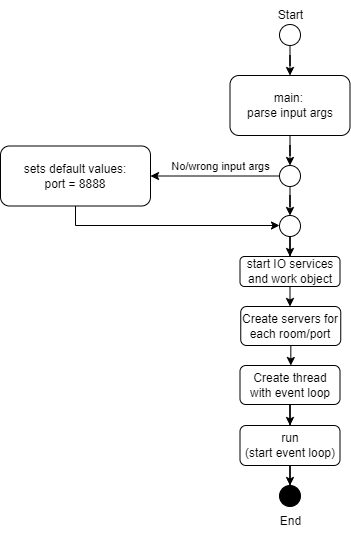

The diagram above was exported from draw.io. Its source (the exported page's mxGraphModel, read from the mxfile embedded in the PNG):
<mxGraphModel dx="1027" dy="989" grid="1" gridSize="10" guides="1" tooltips="1" connect="1" arrows="1" fold="1" page="1" pageScale="1" pageWidth="827" pageHeight="1169" math="0" shadow="0">
  <root>
    <mxCell id="0" />
    <mxCell id="1" parent="0" />
    <mxCell id="Fib0QVNreCmnkIBZZ_DN-5" style="edgeStyle=orthogonalEdgeStyle;rounded=0;orthogonalLoop=1;jettySize=auto;html=1;entryX=0.5;entryY=0;entryDx=0;entryDy=0;" parent="1" source="Fib0QVNreCmnkIBZZ_DN-1" target="Fib0QVNreCmnkIBZZ_DN-2" edge="1">
      <mxGeometry relative="1" as="geometry" />
    </mxCell>
    <mxCell id="Fib0QVNreCmnkIBZZ_DN-1" value="" style="ellipse;whiteSpace=wrap;html=1;aspect=fixed;" parent="1" vertex="1">
      <mxGeometry x="389" y="69" width="21" height="21" as="geometry" />
    </mxCell>
    <mxCell id="Fib0QVNreCmnkIBZZ_DN-6" style="edgeStyle=orthogonalEdgeStyle;rounded=0;orthogonalLoop=1;jettySize=auto;html=1;entryX=0.5;entryY=0;entryDx=0;entryDy=0;" parent="1" source="Fib0QVNreCmnkIBZZ_DN-2" target="Fib0QVNreCmnkIBZZ_DN-4" edge="1">
      <mxGeometry relative="1" as="geometry" />
    </mxCell>
    <mxCell id="Fib0QVNreCmnkIBZZ_DN-2" value="main:&amp;nbsp;&lt;br&gt;parse input args" style="rounded=1;whiteSpace=wrap;html=1;" parent="1" vertex="1">
      <mxGeometry x="339.5" y="120" width="120" height="60" as="geometry" />
    </mxCell>
    <mxCell id="Fib0QVNreCmnkIBZZ_DN-12" style="edgeStyle=orthogonalEdgeStyle;rounded=0;orthogonalLoop=1;jettySize=auto;html=1;entryX=0;entryY=0.5;entryDx=0;entryDy=0;" parent="1" source="Fib0QVNreCmnkIBZZ_DN-3" target="Fib0QVNreCmnkIBZZ_DN-11" edge="1">
      <mxGeometry relative="1" as="geometry">
        <Array as="points">
          <mxPoint x="185" y="270" />
          <mxPoint x="389" y="270" />
        </Array>
      </mxGeometry>
    </mxCell>
    <mxCell id="Fib0QVNreCmnkIBZZ_DN-3" value="sets default values:&lt;br&gt;port = 8888" style="rounded=1;whiteSpace=wrap;html=1;" parent="1" vertex="1">
      <mxGeometry x="110" y="190.5" width="150" height="60" as="geometry" />
    </mxCell>
    <mxCell id="Fib0QVNreCmnkIBZZ_DN-7" style="edgeStyle=orthogonalEdgeStyle;rounded=0;orthogonalLoop=1;jettySize=auto;html=1;entryX=1;entryY=0.5;entryDx=0;entryDy=0;" parent="1" source="Fib0QVNreCmnkIBZZ_DN-4" target="Fib0QVNreCmnkIBZZ_DN-3" edge="1">
      <mxGeometry relative="1" as="geometry" />
    </mxCell>
    <mxCell id="Fib0QVNreCmnkIBZZ_DN-8" value="No/wrong input args" style="edgeLabel;html=1;align=center;verticalAlign=middle;resizable=0;points=[];" parent="Fib0QVNreCmnkIBZZ_DN-7" vertex="1" connectable="0">
      <mxGeometry x="0.2374" relative="1" as="geometry">
        <mxPoint x="21" y="-10" as="offset" />
      </mxGeometry>
    </mxCell>
    <mxCell id="Fib0QVNreCmnkIBZZ_DN-13" style="edgeStyle=orthogonalEdgeStyle;rounded=0;orthogonalLoop=1;jettySize=auto;html=1;entryX=0.5;entryY=0;entryDx=0;entryDy=0;" parent="1" source="Fib0QVNreCmnkIBZZ_DN-4" target="Fib0QVNreCmnkIBZZ_DN-11" edge="1">
      <mxGeometry relative="1" as="geometry" />
    </mxCell>
    <mxCell id="Fib0QVNreCmnkIBZZ_DN-4" value="" style="ellipse;whiteSpace=wrap;html=1;aspect=fixed;" parent="1" vertex="1">
      <mxGeometry x="389" y="210" width="21" height="21" as="geometry" />
    </mxCell>
    <mxCell id="jTwEznKGgQIgHuTN4SdR-3" style="edgeStyle=orthogonalEdgeStyle;rounded=0;orthogonalLoop=1;jettySize=auto;html=1;entryX=0.5;entryY=0;entryDx=0;entryDy=0;" edge="1" parent="1" source="Fib0QVNreCmnkIBZZ_DN-10" target="Fib0QVNreCmnkIBZZ_DN-15">
      <mxGeometry relative="1" as="geometry" />
    </mxCell>
    <mxCell id="Fib0QVNreCmnkIBZZ_DN-10" value="start IO services and work object" style="rounded=1;whiteSpace=wrap;html=1;" parent="1" vertex="1">
      <mxGeometry x="349.5" y="301" width="100" height="30" as="geometry" />
    </mxCell>
    <mxCell id="Fib0QVNreCmnkIBZZ_DN-14" style="edgeStyle=orthogonalEdgeStyle;rounded=0;orthogonalLoop=1;jettySize=auto;html=1;entryX=0.5;entryY=0;entryDx=0;entryDy=0;" parent="1" source="Fib0QVNreCmnkIBZZ_DN-11" target="Fib0QVNreCmnkIBZZ_DN-10" edge="1">
      <mxGeometry relative="1" as="geometry" />
    </mxCell>
    <mxCell id="Fib0QVNreCmnkIBZZ_DN-11" value="" style="ellipse;whiteSpace=wrap;html=1;aspect=fixed;" parent="1" vertex="1">
      <mxGeometry x="389" y="260" width="21" height="21" as="geometry" />
    </mxCell>
    <mxCell id="jTwEznKGgQIgHuTN4SdR-4" style="edgeStyle=orthogonalEdgeStyle;rounded=0;orthogonalLoop=1;jettySize=auto;html=1;entryX=0.5;entryY=0;entryDx=0;entryDy=0;" edge="1" parent="1" source="Fib0QVNreCmnkIBZZ_DN-15" target="jTwEznKGgQIgHuTN4SdR-2">
      <mxGeometry relative="1" as="geometry" />
    </mxCell>
    <mxCell id="Fib0QVNreCmnkIBZZ_DN-15" value="Create servers for each room/port" style="rounded=1;whiteSpace=wrap;html=1;" parent="1" vertex="1">
      <mxGeometry x="350.25" y="351" width="100" height="39" as="geometry" />
    </mxCell>
    <mxCell id="Fib0QVNreCmnkIBZZ_DN-26" value="" style="ellipse;whiteSpace=wrap;html=1;aspect=fixed;fillColor=#000000;" parent="1" vertex="1">
      <mxGeometry x="389" y="530" width="21" height="21" as="geometry" />
    </mxCell>
    <mxCell id="Fib0QVNreCmnkIBZZ_DN-33" value="Start" style="text;html=1;align=center;verticalAlign=middle;resizable=0;points=[];autosize=1;strokeColor=none;fillColor=none;" parent="1" vertex="1">
      <mxGeometry x="375" y="45" width="50" height="30" as="geometry" />
    </mxCell>
    <mxCell id="Fib0QVNreCmnkIBZZ_DN-34" value="End" style="text;html=1;align=center;verticalAlign=middle;resizable=0;points=[];autosize=1;strokeColor=none;fillColor=none;" parent="1" vertex="1">
      <mxGeometry x="380" y="551" width="40" height="30" as="geometry" />
    </mxCell>
    <mxCell id="jTwEznKGgQIgHuTN4SdR-6" style="edgeStyle=orthogonalEdgeStyle;rounded=0;orthogonalLoop=1;jettySize=auto;html=1;entryX=0.5;entryY=0;entryDx=0;entryDy=0;" edge="1" parent="1" source="jTwEznKGgQIgHuTN4SdR-1" target="Fib0QVNreCmnkIBZZ_DN-26">
      <mxGeometry relative="1" as="geometry" />
    </mxCell>
    <mxCell id="jTwEznKGgQIgHuTN4SdR-1" value="run &lt;br&gt;(start event loop)" style="rounded=1;whiteSpace=wrap;html=1;" vertex="1" parent="1">
      <mxGeometry x="349.5" y="470" width="100" height="40" as="geometry" />
    </mxCell>
    <mxCell id="jTwEznKGgQIgHuTN4SdR-5" style="edgeStyle=orthogonalEdgeStyle;rounded=0;orthogonalLoop=1;jettySize=auto;html=1;entryX=0.5;entryY=0;entryDx=0;entryDy=0;" edge="1" parent="1" source="jTwEznKGgQIgHuTN4SdR-2" target="jTwEznKGgQIgHuTN4SdR-1">
      <mxGeometry relative="1" as="geometry" />
    </mxCell>
    <mxCell id="jTwEznKGgQIgHuTN4SdR-2" value="Create thread with event loop" style="rounded=1;whiteSpace=wrap;html=1;" vertex="1" parent="1">
      <mxGeometry x="349.5" y="410" width="100" height="39" as="geometry" />
    </mxCell>
  </root>
</mxGraphModel>